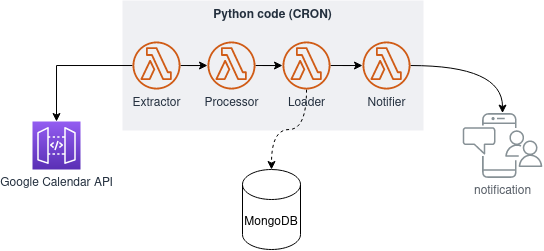

The diagram above was exported from draw.io. Its source (the exported page's mxGraphModel, read from the mxfile embedded in the PNG):
<mxGraphModel dx="599" dy="343" grid="1" gridSize="10" guides="1" tooltips="1" connect="1" arrows="1" fold="1" page="1" pageScale="1" pageWidth="850" pageHeight="1100" math="0" shadow="0">
  <root>
    <mxCell id="0" />
    <mxCell id="1" parent="0" />
    <mxCell id="8PFSzabOBClH5zxL7xQT-5" value="Python code (CRON)" style="fillColor=#EFF0F3;strokeColor=none;dashed=0;verticalAlign=top;fontStyle=1;fontColor=#232F3D;" vertex="1" parent="1">
      <mxGeometry x="290" y="239" width="301" height="130" as="geometry" />
    </mxCell>
    <mxCell id="8PFSzabOBClH5zxL7xQT-1" value="notification" style="outlineConnect=0;gradientColor=none;fontColor=#545B64;strokeColor=none;fillColor=#879196;dashed=0;verticalLabelPosition=bottom;verticalAlign=top;align=center;html=1;fontSize=12;fontStyle=0;aspect=fixed;shape=mxgraph.aws4.illustration_notification;pointerEvents=1" vertex="1" parent="1">
      <mxGeometry x="630" y="351.6" width="80" height="64.8" as="geometry" />
    </mxCell>
    <mxCell id="8PFSzabOBClH5zxL7xQT-9" style="edgeStyle=orthogonalEdgeStyle;rounded=0;orthogonalLoop=1;jettySize=auto;html=1;entryX=0.5;entryY=0;entryDx=0;entryDy=0;entryPerimeter=0;" edge="1" parent="1" source="8PFSzabOBClH5zxL7xQT-2" target="8PFSzabOBClH5zxL7xQT-4">
      <mxGeometry relative="1" as="geometry" />
    </mxCell>
    <mxCell id="8PFSzabOBClH5zxL7xQT-14" style="edgeStyle=orthogonalEdgeStyle;rounded=0;orthogonalLoop=1;jettySize=auto;html=1;" edge="1" parent="1" source="8PFSzabOBClH5zxL7xQT-2" target="8PFSzabOBClH5zxL7xQT-3">
      <mxGeometry relative="1" as="geometry" />
    </mxCell>
    <mxCell id="8PFSzabOBClH5zxL7xQT-2" value="Extractor" style="outlineConnect=0;fontColor=#232F3E;gradientColor=none;fillColor=#D05C17;strokeColor=none;dashed=0;verticalLabelPosition=bottom;verticalAlign=top;align=center;html=1;fontSize=12;fontStyle=0;aspect=fixed;pointerEvents=1;shape=mxgraph.aws4.lambda_function;" vertex="1" parent="1">
      <mxGeometry x="300" y="280" width="48" height="48" as="geometry" />
    </mxCell>
    <mxCell id="8PFSzabOBClH5zxL7xQT-15" style="edgeStyle=orthogonalEdgeStyle;rounded=0;orthogonalLoop=1;jettySize=auto;html=1;" edge="1" parent="1" source="8PFSzabOBClH5zxL7xQT-3" target="8PFSzabOBClH5zxL7xQT-8">
      <mxGeometry relative="1" as="geometry" />
    </mxCell>
    <mxCell id="8PFSzabOBClH5zxL7xQT-3" value="&lt;div&gt;Processor&lt;/div&gt;" style="outlineConnect=0;fontColor=#232F3E;gradientColor=none;fillColor=#D05C17;strokeColor=none;dashed=0;verticalLabelPosition=bottom;verticalAlign=top;align=center;html=1;fontSize=12;fontStyle=0;aspect=fixed;pointerEvents=1;shape=mxgraph.aws4.lambda_function;" vertex="1" parent="1">
      <mxGeometry x="375" y="280" width="48" height="48" as="geometry" />
    </mxCell>
    <mxCell id="8PFSzabOBClH5zxL7xQT-4" value="Google Calendar API" style="points=[[0,0,0],[0.25,0,0],[0.5,0,0],[0.75,0,0],[1,0,0],[0,1,0],[0.25,1,0],[0.5,1,0],[0.75,1,0],[1,1,0],[0,0.25,0],[0,0.5,0],[0,0.75,0],[1,0.25,0],[1,0.5,0],[1,0.75,0]];outlineConnect=0;fontColor=#232F3E;gradientColor=#945DF2;gradientDirection=north;fillColor=#5A30B5;strokeColor=#ffffff;dashed=0;verticalLabelPosition=bottom;verticalAlign=top;align=center;html=1;fontSize=12;fontStyle=0;aspect=fixed;shape=mxgraph.aws4.resourceIcon;resIcon=mxgraph.aws4.api_gateway;" vertex="1" parent="1">
      <mxGeometry x="200" y="360" width="48" height="48" as="geometry" />
    </mxCell>
    <mxCell id="8PFSzabOBClH5zxL7xQT-6" value="MongoDB" style="shape=cylinder3;whiteSpace=wrap;html=1;boundedLbl=1;backgroundOutline=1;size=15;" vertex="1" parent="1">
      <mxGeometry x="410" y="408" width="58" height="80" as="geometry" />
    </mxCell>
    <mxCell id="8PFSzabOBClH5zxL7xQT-18" style="edgeStyle=orthogonalEdgeStyle;curved=1;orthogonalLoop=1;jettySize=auto;html=1;" edge="1" parent="1" source="8PFSzabOBClH5zxL7xQT-7" target="8PFSzabOBClH5zxL7xQT-1">
      <mxGeometry relative="1" as="geometry" />
    </mxCell>
    <mxCell id="8PFSzabOBClH5zxL7xQT-7" value="&lt;div&gt;Notifier&lt;/div&gt;" style="outlineConnect=0;fontColor=#232F3E;gradientColor=none;fillColor=#D05C17;strokeColor=none;dashed=0;verticalLabelPosition=bottom;verticalAlign=top;align=center;html=1;fontSize=12;fontStyle=0;aspect=fixed;pointerEvents=1;shape=mxgraph.aws4.lambda_function;" vertex="1" parent="1">
      <mxGeometry x="530" y="280" width="48" height="48" as="geometry" />
    </mxCell>
    <mxCell id="8PFSzabOBClH5zxL7xQT-16" style="edgeStyle=orthogonalEdgeStyle;rounded=0;orthogonalLoop=1;jettySize=auto;html=1;" edge="1" parent="1" source="8PFSzabOBClH5zxL7xQT-8" target="8PFSzabOBClH5zxL7xQT-7">
      <mxGeometry relative="1" as="geometry" />
    </mxCell>
    <mxCell id="8PFSzabOBClH5zxL7xQT-17" style="edgeStyle=orthogonalEdgeStyle;orthogonalLoop=1;jettySize=auto;html=1;entryX=0.5;entryY=0;entryDx=0;entryDy=0;entryPerimeter=0;dashed=1;curved=1;" edge="1" parent="1" source="8PFSzabOBClH5zxL7xQT-8" target="8PFSzabOBClH5zxL7xQT-6">
      <mxGeometry relative="1" as="geometry" />
    </mxCell>
    <mxCell id="8PFSzabOBClH5zxL7xQT-8" value="Loader" style="outlineConnect=0;fontColor=#232F3E;gradientColor=none;fillColor=#D05C17;strokeColor=none;dashed=0;verticalLabelPosition=bottom;verticalAlign=top;align=center;html=1;fontSize=12;fontStyle=0;aspect=fixed;pointerEvents=1;shape=mxgraph.aws4.lambda_function;" vertex="1" parent="1">
      <mxGeometry x="450" y="280" width="48" height="48" as="geometry" />
    </mxCell>
  </root>
</mxGraphModel>